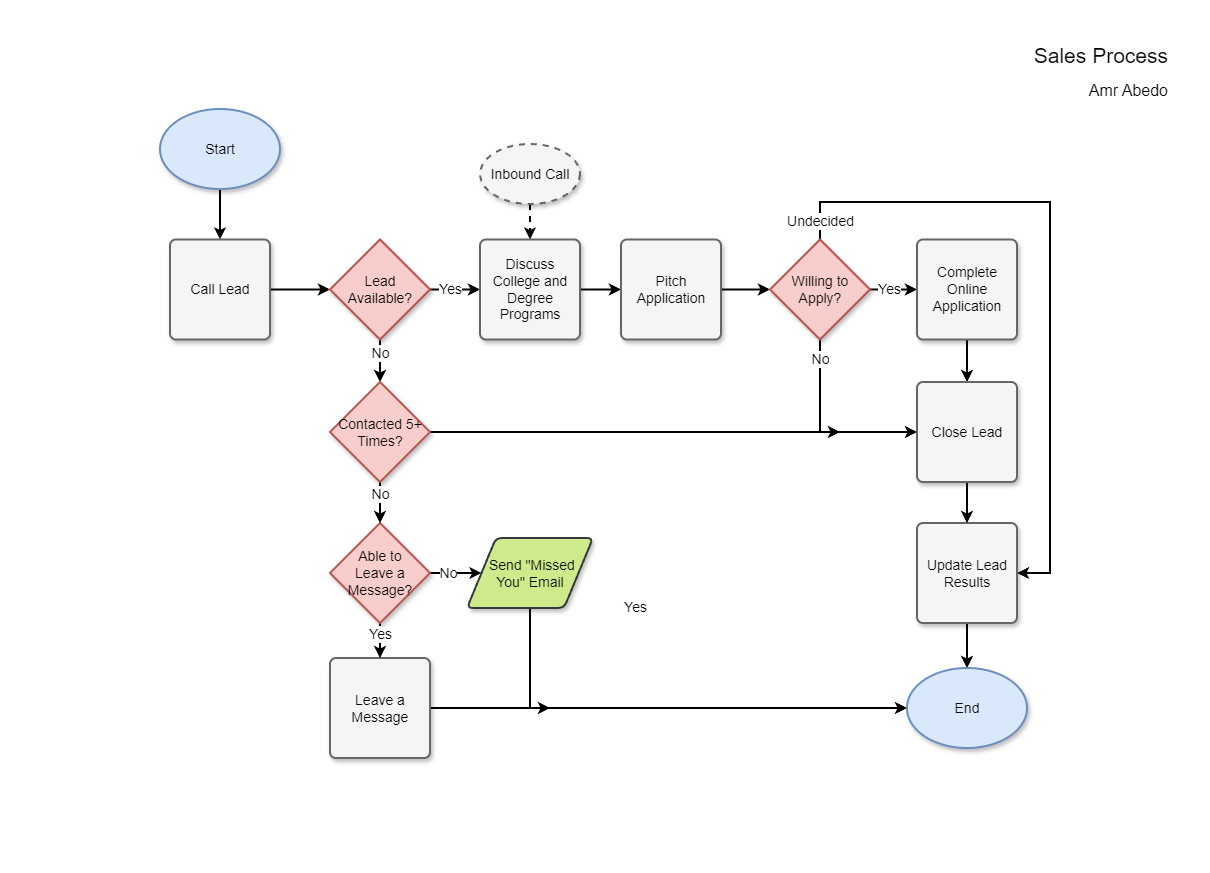

The diagram above was exported from draw.io. Its source (the exported page's mxGraphModel, read from the mxfile embedded in the PNG):
<mxGraphModel dx="1434" dy="738" grid="1" gridSize="10" guides="1" tooltips="1" connect="1" arrows="1" fold="1" page="1" pageScale="1" pageWidth="1169" pageHeight="826" background="#ffffff" math="0" shadow="0">
  <root>
    <mxCell id="0" />
    <mxCell id="1" parent="0" />
    <mxCell id="40" value="&lt;font style=&quot;font-size: 21px&quot;&gt;Sales Process&lt;/font&gt;" style="rounded=0;whiteSpace=wrap;html=1;strokeColor=none;fillColor=#FFFFFF;fontSize=12;align=right;" parent="1" vertex="1">
      <mxGeometry x="20" y="10" width="1130" height="50" as="geometry" />
    </mxCell>
    <mxCell id="48" value="" style="rounded=0;whiteSpace=wrap;html=1;strokeColor=none;fillColor=#FFFFFF;fontSize=12;fontColor=#4A4A4A;align=right;" parent="1" vertex="1">
      <mxGeometry x="10" y="822" width="1150" height="1" as="geometry" />
    </mxCell>
    <mxCell id="55" value="&lt;span style=&quot;font-size: 16px&quot;&gt;Amr Abedo&lt;/span&gt;" style="rounded=0;whiteSpace=wrap;html=1;strokeColor=none;fillColor=#FFFFFF;fontSize=12;align=right;" parent="1" vertex="1">
      <mxGeometry x="30" y="60" width="1120" height="20" as="geometry" />
    </mxCell>
    <mxCell id="82" style="edgeStyle=orthogonalEdgeStyle;rounded=0;jumpSize=6;html=1;exitX=0.5;exitY=1;shadow=0;startArrow=none;startFill=0;startSize=6;endArrow=classic;endFill=1;endSize=6;jettySize=auto;orthogonalLoop=1;strokeColor=#000000;strokeWidth=2;fontSize=14;" parent="1" source="83" target="85" edge="1">
      <mxGeometry relative="1" as="geometry" />
    </mxCell>
    <mxCell id="83" value="Start" style="ellipse;whiteSpace=wrap;html=1;rounded=0;shadow=1;strokeWidth=2;fillColor=#dae8fc;fontSize=14;align=center;strokeColor=#6c8ebf;" parent="1" vertex="1">
      <mxGeometry x="139.5" y="88.5" width="120" height="80" as="geometry" />
    </mxCell>
    <mxCell id="84" style="edgeStyle=orthogonalEdgeStyle;rounded=0;jumpSize=6;html=1;exitX=1;exitY=0.5;exitPerimeter=0;shadow=0;startArrow=none;startFill=0;startSize=6;endArrow=classic;endFill=1;endSize=6;jettySize=auto;orthogonalLoop=1;strokeColor=#000000;strokeWidth=2;fontSize=14;" parent="1" source="85" target="91" edge="1">
      <mxGeometry relative="1" as="geometry" />
    </mxCell>
    <mxCell id="85" value="Call Lead&lt;br&gt;" style="strokeWidth=2;html=1;shape=mxgraph.flowchart.process;whiteSpace=wrap;rounded=0;shadow=1;fillColor=#f5f5f5;fontSize=14;align=center;strokeColor=#666666;" parent="1" vertex="1">
      <mxGeometry x="149.5" y="219" width="100" height="100" as="geometry" />
    </mxCell>
    <mxCell id="89" value="No" style="edgeStyle=orthogonalEdgeStyle;rounded=0;jumpSize=6;html=1;exitX=0.5;exitY=1;exitPerimeter=0;shadow=0;startArrow=none;startFill=0;startSize=6;endArrow=classic;endFill=1;endSize=6;jettySize=auto;orthogonalLoop=1;strokeColor=#000000;strokeWidth=2;fontSize=14;entryX=0.5;entryY=0;entryPerimeter=0;" parent="1" source="91" target="113" edge="1">
      <mxGeometry x="-0.3294" relative="1" as="geometry">
        <mxPoint x="359.5" y="362.5" as="targetPoint" />
        <mxPoint as="offset" />
      </mxGeometry>
    </mxCell>
    <mxCell id="90" value="Yes" style="edgeStyle=orthogonalEdgeStyle;rounded=0;jumpSize=6;html=1;exitX=1;exitY=0.5;exitPerimeter=0;entryX=0;entryY=0.5;entryPerimeter=0;shadow=0;startArrow=none;startFill=0;startSize=6;endArrow=classic;endFill=1;endSize=6;jettySize=auto;orthogonalLoop=1;strokeColor=#000000;strokeWidth=2;fontSize=14;" parent="1" source="91" target="98" edge="1">
      <mxGeometry x="-0.2" relative="1" as="geometry">
        <mxPoint as="offset" />
      </mxGeometry>
    </mxCell>
    <mxCell id="91" value="Lead Available?" style="strokeWidth=2;html=1;shape=mxgraph.flowchart.decision;whiteSpace=wrap;rounded=0;shadow=1;fillColor=#f8cecc;fontSize=14;align=center;strokeColor=#b85450;" parent="1" vertex="1">
      <mxGeometry x="309.5" y="219" width="100" height="100" as="geometry" />
    </mxCell>
    <mxCell id="92" style="edgeStyle=orthogonalEdgeStyle;rounded=0;jumpSize=6;html=1;exitX=1;exitY=0.5;exitPerimeter=0;shadow=0;startArrow=none;startFill=0;startSize=6;endArrow=classic;endFill=1;endSize=6;jettySize=auto;orthogonalLoop=1;strokeColor=#000000;strokeWidth=2;fontSize=14;" parent="1" source="93" edge="1">
      <mxGeometry relative="1" as="geometry">
        <mxPoint x="529.5" y="687.5" as="targetPoint" />
      </mxGeometry>
    </mxCell>
    <mxCell id="93" value="Leave a Message&lt;br&gt;" style="strokeWidth=2;html=1;shape=mxgraph.flowchart.process;whiteSpace=wrap;rounded=0;shadow=1;fillColor=#f5f5f5;fontSize=14;align=center;strokeColor=#666666;" parent="1" vertex="1">
      <mxGeometry x="309.5" y="637.5" width="100" height="100" as="geometry" />
    </mxCell>
    <mxCell id="94" value="Yes" style="edgeStyle=orthogonalEdgeStyle;rounded=0;jumpSize=6;html=1;exitX=0.5;exitY=1;exitPerimeter=0;entryX=0.5;entryY=0;entryPerimeter=0;shadow=0;startArrow=none;startFill=0;startSize=6;endArrow=classic;endFill=1;endSize=6;jettySize=auto;orthogonalLoop=1;strokeColor=#000000;strokeWidth=2;fontSize=14;" parent="1" source="96" target="93" edge="1">
      <mxGeometry x="-0.3452" relative="1" as="geometry">
        <mxPoint as="offset" />
      </mxGeometry>
    </mxCell>
    <mxCell id="95" value="No" style="edgeStyle=orthogonalEdgeStyle;rounded=0;jumpSize=6;html=1;exitX=1;exitY=0.5;exitPerimeter=0;shadow=0;startArrow=none;startFill=0;startSize=6;endArrow=classic;endFill=1;endSize=6;jettySize=auto;orthogonalLoop=1;strokeColor=#000000;strokeWidth=2;fontSize=14;entryX=0;entryY=0.5;" parent="1" source="96" target="110" edge="1">
      <mxGeometry x="0.0006" y="-5" relative="1" as="geometry">
        <mxPoint x="459.5" y="409.5" as="targetPoint" />
        <mxPoint x="-5" y="-5" as="offset" />
      </mxGeometry>
    </mxCell>
    <mxCell id="96" value="Able to &lt;br&gt;Leave a Message?" style="strokeWidth=2;html=1;shape=mxgraph.flowchart.decision;whiteSpace=wrap;rounded=0;shadow=1;fillColor=#f8cecc;fontSize=14;align=center;strokeColor=#b85450;" parent="1" vertex="1">
      <mxGeometry x="309.5" y="502.5" width="100" height="100" as="geometry" />
    </mxCell>
    <mxCell id="97" style="edgeStyle=orthogonalEdgeStyle;rounded=0;jumpSize=6;html=1;exitX=1;exitY=0.5;exitPerimeter=0;entryX=0;entryY=0.5;entryPerimeter=0;shadow=0;startArrow=none;startFill=0;startSize=6;endArrow=classic;endFill=1;endSize=6;jettySize=auto;orthogonalLoop=1;strokeColor=#000000;strokeWidth=2;fontSize=14;" parent="1" source="98" target="100" edge="1">
      <mxGeometry relative="1" as="geometry" />
    </mxCell>
    <mxCell id="98" value="Discuss College and Degree Programs&lt;br&gt;" style="strokeWidth=2;html=1;shape=mxgraph.flowchart.process;whiteSpace=wrap;rounded=0;shadow=1;fillColor=#f5f5f5;fontSize=14;align=center;strokeColor=#666666;" parent="1" vertex="1">
      <mxGeometry x="459.5" y="219" width="100" height="100" as="geometry" />
    </mxCell>
    <mxCell id="99" style="edgeStyle=orthogonalEdgeStyle;rounded=0;jumpSize=6;html=1;exitX=1;exitY=0.5;exitPerimeter=0;shadow=0;startArrow=none;startFill=0;startSize=6;endArrow=classic;endFill=1;endSize=6;jettySize=auto;orthogonalLoop=1;strokeColor=#000000;strokeWidth=2;fontSize=14;" parent="1" source="100" target="106" edge="1">
      <mxGeometry relative="1" as="geometry" />
    </mxCell>
    <mxCell id="100" value="Pitch Application&lt;br&gt;" style="strokeWidth=2;html=1;shape=mxgraph.flowchart.process;whiteSpace=wrap;rounded=0;shadow=1;fillColor=#f5f5f5;fontSize=14;align=center;strokeColor=#666666;" parent="1" vertex="1">
      <mxGeometry x="600.5" y="219" width="100" height="100" as="geometry" />
    </mxCell>
    <mxCell id="101" style="edgeStyle=orthogonalEdgeStyle;rounded=0;jumpSize=6;html=1;exitX=0.5;exitY=1;exitPerimeter=0;entryX=0.5;entryY=0;entryPerimeter=0;shadow=0;startArrow=none;startFill=0;startSize=6;endArrow=classic;endFill=1;endSize=6;jettySize=auto;orthogonalLoop=1;strokeColor=#000000;strokeWidth=2;fontSize=14;dashed=1;" parent="1" source="102" target="98" edge="1">
      <mxGeometry relative="1" as="geometry" />
    </mxCell>
    <mxCell id="102" value="Inbound Call" style="strokeWidth=2;html=1;shape=mxgraph.flowchart.start_1;whiteSpace=wrap;rounded=0;shadow=1;fillColor=#f5f5f5;fontSize=14;align=center;dashed=1;strokeColor=#666666;" parent="1" vertex="1">
      <mxGeometry x="459.5" y="123.5" width="100" height="60" as="geometry" />
    </mxCell>
    <mxCell id="103" value="Yes" style="edgeStyle=orthogonalEdgeStyle;rounded=0;jumpSize=6;html=1;exitX=1;exitY=0.5;exitPerimeter=0;entryX=0;entryY=0.5;entryPerimeter=0;shadow=0;startArrow=none;startFill=0;startSize=6;endArrow=classic;endFill=1;endSize=6;jettySize=auto;orthogonalLoop=1;strokeColor=#000000;strokeWidth=2;fontSize=14;" parent="1" source="106" target="108" edge="1">
      <mxGeometry x="-0.1915" relative="1" as="geometry">
        <mxPoint as="offset" />
      </mxGeometry>
    </mxCell>
    <mxCell id="104" value="No" style="edgeStyle=orthogonalEdgeStyle;rounded=0;jumpSize=6;html=1;exitX=0.5;exitY=1;exitPerimeter=0;entryX=0;entryY=0.5;entryPerimeter=0;shadow=0;startArrow=none;startFill=0;startSize=6;endArrow=classic;endFill=1;endSize=6;jettySize=auto;orthogonalLoop=1;strokeColor=#000000;strokeWidth=2;fontSize=14;" parent="1" source="106" target="117" edge="1">
      <mxGeometry x="-0.7849" relative="1" as="geometry">
        <mxPoint as="offset" />
      </mxGeometry>
    </mxCell>
    <mxCell id="105" value="Undecided" style="edgeStyle=orthogonalEdgeStyle;rounded=0;jumpSize=6;html=1;exitX=0.5;exitY=0;exitPerimeter=0;entryX=1;entryY=0.5;entryPerimeter=0;shadow=0;startArrow=none;startFill=0;startSize=6;endArrow=classic;endFill=1;endSize=6;jettySize=auto;orthogonalLoop=1;strokeColor=#000000;strokeWidth=2;fontSize=14;" parent="1" source="106" target="115" edge="1">
      <mxGeometry x="-0.9463" relative="1" as="geometry">
        <Array as="points">
          <mxPoint x="799.5" y="181.5" />
          <mxPoint x="1029.5" y="181.5" />
          <mxPoint x="1029.5" y="552.5" />
        </Array>
        <mxPoint as="offset" />
      </mxGeometry>
    </mxCell>
    <mxCell id="106" value="Willing to Apply?" style="strokeWidth=2;html=1;shape=mxgraph.flowchart.decision;whiteSpace=wrap;rounded=0;shadow=1;fillColor=#f8cecc;fontSize=14;align=center;strokeColor=#b85450;" parent="1" vertex="1">
      <mxGeometry x="749.5" y="219" width="100" height="100" as="geometry" />
    </mxCell>
    <mxCell id="107" style="edgeStyle=orthogonalEdgeStyle;rounded=0;jumpSize=6;html=1;exitX=0.5;exitY=1;exitPerimeter=0;entryX=0.5;entryY=0;entryPerimeter=0;shadow=0;startArrow=none;startFill=0;startSize=6;endArrow=classic;endFill=1;endSize=6;jettySize=auto;orthogonalLoop=1;strokeColor=#000000;strokeWidth=2;fontSize=14;" parent="1" source="108" target="117" edge="1">
      <mxGeometry relative="1" as="geometry" />
    </mxCell>
    <mxCell id="108" value="Complete Online Application&lt;br&gt;" style="strokeWidth=2;html=1;shape=mxgraph.flowchart.process;whiteSpace=wrap;rounded=0;shadow=1;fillColor=#f5f5f5;fontSize=14;align=center;strokeColor=#666666;" parent="1" vertex="1">
      <mxGeometry x="896.5" y="219" width="100" height="100" as="geometry" />
    </mxCell>
    <mxCell id="109" style="edgeStyle=orthogonalEdgeStyle;rounded=0;jumpSize=6;html=1;exitX=0.5;exitY=1;entryX=0;entryY=0.5;shadow=0;startArrow=none;startFill=0;startSize=6;endArrow=classic;endFill=1;endSize=6;jettySize=auto;orthogonalLoop=1;strokeColor=#000000;strokeWidth=2;fontSize=14;" parent="1" source="110" target="118" edge="1">
      <mxGeometry relative="1" as="geometry" />
    </mxCell>
    <mxCell id="110" value="&amp;nbsp; Send &quot;Missed&amp;nbsp;&lt;div&gt;You&quot; Email&lt;/div&gt;" style="verticalLabelPosition=middle;verticalAlign=middle;html=1;strokeWidth=2;shape=parallelogram;perimeter=parallelogramPerimeter;whiteSpace=wrap;rounded=1;arcSize=12;size=0.23;shadow=1;fillColor=#cdeb8b;fontSize=14;align=center;labelPosition=center;strokeColor=#36393d;" parent="1" vertex="1">
      <mxGeometry x="446.5" y="517.5" width="126" height="70" as="geometry" />
    </mxCell>
    <mxCell id="111" value="No" style="edgeStyle=orthogonalEdgeStyle;rounded=0;jumpSize=6;html=1;exitX=0.5;exitY=1;exitPerimeter=0;entryX=0.5;entryY=0;entryPerimeter=0;shadow=0;startArrow=none;startFill=0;startSize=6;endArrow=classic;endFill=1;endSize=6;jettySize=auto;orthogonalLoop=1;strokeColor=#000000;strokeWidth=2;fontSize=14;" parent="1" source="113" target="96" edge="1">
      <mxGeometry x="-0.4019" relative="1" as="geometry">
        <Array as="points">
          <mxPoint x="359.5" y="472.5" />
          <mxPoint x="359.5" y="472.5" />
        </Array>
        <mxPoint as="offset" />
      </mxGeometry>
    </mxCell>
    <mxCell id="112" value="Yes" style="edgeStyle=orthogonalEdgeStyle;rounded=0;jumpSize=6;html=1;exitX=1;exitY=0.5;exitPerimeter=0;shadow=0;startArrow=none;startFill=0;startSize=6;endArrow=classic;endFill=1;endSize=6;jettySize=auto;orthogonalLoop=1;strokeColor=#000000;strokeWidth=2;fontSize=14;" parent="1" source="113" edge="1">
      <mxGeometry x="0.0012" y="175" relative="1" as="geometry">
        <mxPoint x="819.5" y="411.5" as="targetPoint" />
        <mxPoint x="-175" y="175" as="offset" />
      </mxGeometry>
    </mxCell>
    <mxCell id="113" value="Contacted 5+ Times?" style="strokeWidth=2;html=1;shape=mxgraph.flowchart.decision;whiteSpace=wrap;rounded=0;shadow=1;fillColor=#f8cecc;fontSize=14;align=center;strokeColor=#b85450;" parent="1" vertex="1">
      <mxGeometry x="309.5" y="361.5" width="100" height="100" as="geometry" />
    </mxCell>
    <mxCell id="114" style="edgeStyle=orthogonalEdgeStyle;rounded=0;jumpSize=6;html=1;exitX=0.5;exitY=1;exitPerimeter=0;entryX=0.5;entryY=0;shadow=0;startArrow=none;startFill=0;startSize=6;endArrow=classic;endFill=1;endSize=6;jettySize=auto;orthogonalLoop=1;strokeColor=#000000;strokeWidth=2;fontSize=14;" parent="1" source="115" target="118" edge="1">
      <mxGeometry relative="1" as="geometry" />
    </mxCell>
    <mxCell id="115" value="Update Lead Results" style="strokeWidth=2;html=1;shape=mxgraph.flowchart.process;whiteSpace=wrap;rounded=0;shadow=1;fillColor=#f5f5f5;fontSize=14;align=center;strokeColor=#666666;" parent="1" vertex="1">
      <mxGeometry x="896.5" y="502.5" width="100" height="100" as="geometry" />
    </mxCell>
    <mxCell id="116" style="edgeStyle=orthogonalEdgeStyle;rounded=0;jumpSize=6;html=1;exitX=0.5;exitY=1;exitPerimeter=0;shadow=0;startArrow=none;startFill=0;startSize=6;endArrow=classic;endFill=1;endSize=6;jettySize=auto;orthogonalLoop=1;strokeColor=#000000;strokeWidth=2;fontSize=14;" parent="1" source="117" target="115" edge="1">
      <mxGeometry relative="1" as="geometry" />
    </mxCell>
    <mxCell id="117" value="Close Lead&lt;br&gt;" style="strokeWidth=2;html=1;shape=mxgraph.flowchart.process;whiteSpace=wrap;rounded=0;shadow=1;fillColor=#f5f5f5;fontSize=14;align=center;strokeColor=#666666;" parent="1" vertex="1">
      <mxGeometry x="896.5" y="361.5" width="100" height="100" as="geometry" />
    </mxCell>
    <mxCell id="118" value="End&lt;br&gt;" style="ellipse;whiteSpace=wrap;html=1;rounded=0;shadow=1;strokeWidth=2;fillColor=#dae8fc;fontSize=14;align=center;strokeColor=#6c8ebf;" parent="1" vertex="1">
      <mxGeometry x="886.5" y="647.5" width="120" height="80" as="geometry" />
    </mxCell>
  </root>
</mxGraphModel>